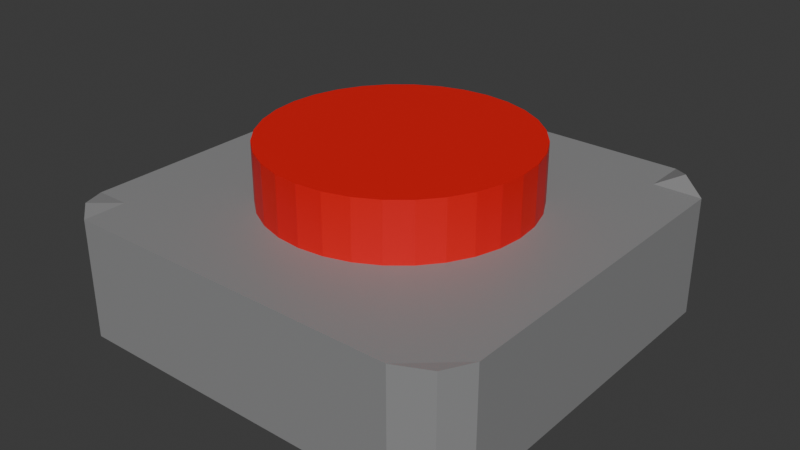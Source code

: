 # Source: lowpoly-button.blend  (saved by Blender 4.1.24; exported with 4.5.12 LTS)
import bpy
from mathutils import Matrix  # noqa: F401  (used for matrix-valued properties, if any)

bpy.ops.wm.read_factory_settings(use_empty=True)
scene = bpy.context.scene
scene.name = 'Scene'

# ---- collections
col_collection = bpy.data.collections.new('Collection'); scene.collection.children.link(col_collection)

# ---- materials (node trees are filled in below, after node groups)
mat_material_003 = bpy.data.materials.new('Material.003')
mat_material_003.use_transparent_shadow = False
mat_material_004 = bpy.data.materials.new('Material.004')
mat_material_004.use_transparent_shadow = False
mat_material_005 = bpy.data.materials.new('Material.005')
mat_material_005.use_transparent_shadow = False

# ---- material node trees
mat_material_003.use_nodes = True; mat_material_003.node_tree.nodes.clear()
_N = mat_material_003.node_tree.nodes; _L = mat_material_003.node_tree.links
n0 = _N.new('ShaderNodeBsdfPrincipled'); n0.name = 'Principled BSDF'; n0.location = (10, 300)
n0.inputs[0].default_value = (0.2712, 0.2721, 0.275, 1.0)
n1 = _N.new('ShaderNodeOutputMaterial'); n1.name = 'Material Output'; n1.location = (300, 300)
_L.new(n0.outputs[0], n1.inputs[0])
n1.is_active_output = True
mat_material_004.use_nodes = True; mat_material_004.node_tree.nodes.clear()
_N = mat_material_004.node_tree.nodes; _L = mat_material_004.node_tree.links
n0 = _N.new('ShaderNodeBsdfPrincipled'); n0.name = 'Principled BSDF'; n0.location = (10, 300)
n0.inputs[0].default_value = (0.8011, 0.003846, 0.005821, 1.0)
n1 = _N.new('ShaderNodeOutputMaterial'); n1.name = 'Material Output'; n1.location = (300, 300)
_L.new(n0.outputs[0], n1.inputs[0])
n1.is_active_output = True
mat_material_005.use_nodes = True; mat_material_005.node_tree.nodes.clear()
_N = mat_material_005.node_tree.nodes; _L = mat_material_005.node_tree.links
n0 = _N.new('ShaderNodeBsdfPrincipled'); n0.name = 'Principled BSDF'; n0.location = (10, 300)
n0.inputs[0].default_value = (0.6334, 0.8005, 0.0, 1.0)
n1 = _N.new('ShaderNodeOutputMaterial'); n1.name = 'Material Output'; n1.location = (300, 300)
_L.new(n0.outputs[0], n1.inputs[0])
n1.is_active_output = True

# ---- world
world_world = bpy.data.worlds.new('World'); scene.world = world_world
world_world.use_nodes = True; world_world.node_tree.nodes.clear()
_N = world_world.node_tree.nodes; _L = world_world.node_tree.links
n0 = _N.new('ShaderNodeOutputWorld'); n0.name = 'World Output'; n0.location = (300, 300)
n1 = _N.new('ShaderNodeBackground'); n1.name = 'Background'; n1.location = (10, 300)
n1.inputs[0].default_value = (0.05088, 0.05088, 0.05088, 1.0)
_L.new(n1.outputs[0], n0.inputs[0])
n0.is_active_output = True
world_world.color = (0.05088, 0.05088, 0.05088)
world_world.use_sun_shadow = False
world_world.sun_shadow_jitter_overblur = 0.0

# ---- meshes
me_cube = bpy.data.meshes.new('Cube')
me_cube.from_pydata([(0.523, 0.5335, 0.1917), (0.523, 0.5335, -0.1442), (0.5597, -0.5595, 0.1708), (0.5597, -0.5595, -0.165), (-0.5452, 0.5869, 0.1713), (-0.5452, 0.5869, -0.1645), (-0.5608, -0.5527, 0.1779), (-0.5492, -0.5635, -0.1497), (-0.503, 0.6, -0.1679), (-0.503, -0.6, 0.1679), (-0.503, -0.6, -0.1679), (-0.503, 0.6, 0.1679), (0.4641, -0.6, -0.1679), (0.4641, 0.6, 0.1679), (0.4641, 0.6, -0.1679), (0.4641, -0.6, 0.1679), (-0.6, 0.4739, -0.1679), (0.6, 0.4739, 0.1679), (-0.6, 0.4739, 0.1679), (0.6, 0.4739, -0.1679), (-0.503, 0.4739, -0.1679), (-0.503, 0.4739, 0.1679), (0.4641, 0.4739, 0.1679), (0.4641, 0.4739, -0.1679), (-0.6, -0.4778, -0.1679), (0.6, -0.4778, 0.1679), (-0.503, -0.4778, -0.1679), (-0.503, -0.4778, 0.1679), (0.4641, -0.4778, 0.1679), (0.4641, -0.4778, -0.1679), (-0.6, -0.4778, 0.1679), (0.6, -0.4778, -0.1679), (0.523, 0.5335, 0.1163), (-0.5608, -0.5527, 0.1026), (0.5597, -0.5595, 0.09555), (-0.5452, 0.5869, 0.09605), (-0.503, 0.6, 0.09262), (-0.503, -0.6, 0.09262), (0.4641, -0.6, 0.09262), (0.4641, 0.6, 0.09262), (0.6, 0.4739, 0.09262), (-0.6, 0.4739, 0.09262), (-0.6, -0.4778, 0.09262), (0.6, -0.4778, 0.09262), (0.523, 0.5335, -0.06845), (0.5597, -0.5595, -0.08925), (-0.5452, 0.5869, -0.08875), (-0.503, 0.6, -0.09217), (-0.503, -0.6, -0.09217), (0.4641, -0.6, -0.09217), (0.4641, 0.6, -0.09217), (0.6, 0.4739, -0.09217), (-0.6, 0.4739, -0.09217), (-0.6, -0.4778, -0.09217), (0.6, -0.4778, -0.09217), (-0.5492, -0.5635, -0.07395)], [], [(27, 30, 6, 9), (37, 9, 6, 33), (41, 18, 4, 35), (29, 31, 3, 12), (43, 25, 2, 34), (39, 13, 0, 32), (35, 4, 11, 36), (24, 26, 10, 7), (38, 15, 9, 37), (28, 27, 9, 15), (25, 28, 15, 2), (34, 2, 15, 38), (36, 11, 13, 39), (26, 29, 12, 10), (8, 14, 23, 20), (0, 13, 22, 17), (13, 11, 21, 22), (5, 8, 20, 16), (32, 0, 17, 40), (14, 1, 19, 23), (42, 30, 18, 41), (11, 4, 18, 21), (33, 6, 30, 42), (20, 23, 29, 26), (17, 22, 28, 25), (22, 21, 27, 28), (16, 20, 26, 24), (40, 17, 25, 43), (23, 19, 31, 29), (21, 18, 30, 27), (51, 40, 43, 54), (55, 33, 42, 53), (53, 42, 41, 52), (44, 32, 40, 51), (47, 36, 39, 50), (45, 34, 38, 49), (49, 38, 37, 48), (46, 35, 36, 47), (50, 39, 32, 44), (54, 43, 34, 45), (52, 41, 35, 46), (48, 37, 33, 55), (10, 48, 55, 7), (16, 52, 46, 5), (31, 54, 45, 3), (14, 50, 44, 1), (5, 46, 47, 8), (12, 49, 48, 10), (3, 45, 49, 12), (8, 47, 50, 14), (1, 44, 51, 19), (24, 53, 52, 16), (7, 55, 53, 24), (19, 51, 54, 31)])
_uv = me_cube.uv_layers.new(name='UVMap')
_uv.uv.foreach_set('vector', [0.8548, 0.7245, 0.875, 0.7245, 0.875, 0.75, 0.8548, 0.75, 0.5689, 0.9798, 0.625, 0.9798, 0.625, 1.0, 0.5689, 1.0, 0.5689, 0.2237, 0.625, 0.2237, 0.625, 0.25, 0.5689, 0.25, 0.3467, 0.7245, 0.375, 0.7245, 0.375, 0.75, 0.3467, 0.75, 0.5689, 0.7245, 0.625, 0.7245, 0.625, 0.75, 0.5689, 0.75, 0.5689, 0.4717, 0.625, 0.4717, 0.625, 0.5, 0.5689, 0.5, 0.5689, 0.25, 0.625, 0.25, 0.625, 0.2702, 0.5689, 0.2702, 0.125, 0.7245, 0.1452, 0.7245, 0.1452, 0.75, 0.125, 0.75, 0.5689, 0.7783, 0.625, 0.7783, 0.625, 0.9798, 0.5689, 0.9798, 0.6533, 0.7245, 0.8548, 0.7245, 0.8548, 0.75, 0.6533, 0.75, 0.625, 0.7245, 0.6533, 0.7245, 0.6533, 0.75, 0.625, 0.75, 0.5689, 0.75, 0.625, 0.75, 0.625, 0.7783, 0.5689, 0.7783, 0.5689, 0.2702, 0.625, 0.2702, 0.625, 0.4717, 0.5689, 0.4717, 0.1452, 0.7245, 0.3467, 0.7245, 0.3467, 0.75, 0.1452, 0.75, 0.1452, 0.5, 0.3467, 0.5, 0.3467, 0.5263, 0.1452, 0.5263, 0.625, 0.5, 0.6533, 0.5, 0.6533, 0.5263, 0.625, 0.5263, 0.6533, 0.5, 0.8548, 0.5, 0.8548, 0.5263, 0.6533, 0.5263, 0.125, 0.5, 0.1452, 0.5, 0.1452, 0.5263, 0.125, 0.5263, 0.5689, 0.5, 0.625, 0.5, 0.625, 0.5263, 0.5689, 0.5263, 0.3467, 0.5, 0.375, 0.5, 0.375, 0.5263, 0.3467, 0.5263, 0.5689, 0.02547, 0.625, 0.02547, 0.625, 0.2237, 0.5689, 0.2237, 0.8548, 0.5, 0.875, 0.5, 0.875, 0.5263, 0.8548, 0.5263, 0.5689, 0.0, 0.625, 0.0, 0.625, 0.02547, 0.5689, 0.02547, 0.1452, 0.5263, 0.3467, 0.5263, 0.3467, 0.7245, 0.1452, 0.7245, 0.625, 0.5263, 0.6533, 0.5263, 0.6533, 0.7245, 0.625, 0.7245, 0.6533, 0.5263, 0.8548, 0.5263, 0.8548, 0.7245, 0.6533, 0.7245, 0.125, 0.5263, 0.1452, 0.5263, 0.1452, 0.7245, 0.125, 0.7245, 0.5689, 0.5263, 0.625, 0.5263, 0.625, 0.7245, 0.5689, 0.7245, 0.3467, 0.5263, 0.375, 0.5263, 0.375, 0.7245, 0.3467, 0.7245, 0.8548, 0.5263, 0.875, 0.5263, 0.875, 0.7245, 0.8548, 0.7245, 0.4314, 0.5263, 0.5689, 0.5263, 0.5689, 0.7245, 0.4314, 0.7245, 0.4314, 0.0, 0.5689, 0.0, 0.5689, 0.02547, 0.4314, 0.02547, 0.4314, 0.02547, 0.5689, 0.02547, 0.5689, 0.2237, 0.4314, 0.2237, 0.4314, 0.5, 0.5689, 0.5, 0.5689, 0.5263, 0.4314, 0.5263, 0.4314, 0.2702, 0.5689, 0.2702, 0.5689, 0.4717, 0.4314, 0.4717, 0.4314, 0.75, 0.5689, 0.75, 0.5689, 0.7783, 0.4314, 0.7783, 0.4314, 0.7783, 0.5689, 0.7783, 0.5689, 0.9798, 0.4314, 0.9798, 0.4314, 0.25, 0.5689, 0.25, 0.5689, 0.2702, 0.4314, 0.2702, 0.4314, 0.4717, 0.5689, 0.4717, 0.5689, 0.5, 0.4314, 0.5, 0.4314, 0.7245, 0.5689, 0.7245, 0.5689, 0.75, 0.4314, 0.75, 0.4314, 0.2237, 0.5689, 0.2237, 0.5689, 0.25, 0.4314, 0.25, 0.4314, 0.9798, 0.5689, 0.9798, 0.5689, 1.0, 0.4314, 1.0, 0.375, 0.9798, 0.4314, 0.9798, 0.4314, 1.0, 0.375, 1.0, 0.375, 0.2237, 0.4314, 0.2237, 0.4314, 0.25, 0.375, 0.25, 0.375, 0.7245, 0.4314, 0.7245, 0.4314, 0.75, 0.375, 0.75, 0.375, 0.4717, 0.4314, 0.4717, 0.4314, 0.5, 0.375, 0.5, 0.375, 0.25, 0.4314, 0.25, 0.4314, 0.2702, 0.375, 0.2702, 0.375, 0.7783, 0.4314, 0.7783, 0.4314, 0.9798, 0.375, 0.9798, 0.375, 0.75, 0.4314, 0.75, 0.4314, 0.7783, 0.375, 0.7783, 0.375, 0.2702, 0.4314, 0.2702, 0.4314, 0.4717, 0.375, 0.4717, 0.375, 0.5, 0.4314, 0.5, 0.4314, 0.5263, 0.375, 0.5263, 0.375, 0.02547, 0.4314, 0.02547, 0.4314, 0.2237, 0.375, 0.2237, 0.375, 0.0, 0.4314, 0.0, 0.4314, 0.02547, 0.375, 0.02547, 0.375, 0.5263, 0.4314, 0.5263, 0.4314, 0.7245, 0.375, 0.7245])
me_cube.materials.append(mat_material_003)
me_cube.use_mirror_vertex_groups = False
me_cube.update()
me_cylinder = bpy.data.meshes.new('Cylinder')
me_cylinder.from_pydata([(7.631e-09, 0.3697, -0.05442), (7.631e-09, 0.3697, 0.3328), (0.07213, 0.3626, -0.05442), (0.07213, 0.3626, 0.3328), (0.1415, 0.3416, -0.05442), (0.1415, 0.3416, 0.3328), (0.2054, 0.3074, -0.05442), (0.2054, 0.3074, 0.3328), (0.2614, 0.2614, -0.05442), (0.2614, 0.2614, 0.3328), (0.3074, 0.2054, -0.05442), (0.3074, 0.2054, 0.3328), (0.3416, 0.1415, -0.05442), (0.3416, 0.1415, 0.3328), (0.3626, 0.07213, -0.05442), (0.3626, 0.07213, 0.3328), (0.3697, 1.174e-09, -0.05442), (0.3697, 1.174e-09, 0.3328), (0.3626, -0.07213, -0.05442), (0.3626, -0.07213, 0.3328), (0.3416, -0.1415, -0.05442), (0.3416, -0.1415, 0.3328), (0.3074, -0.2054, -0.05442), (0.3074, -0.2054, 0.3328), (0.2614, -0.2614, -0.05442), (0.2614, -0.2614, 0.3328), (0.2054, -0.3074, -0.05442), (0.2054, -0.3074, 0.3328), (0.1415, -0.3416, -0.05442), (0.1415, -0.3416, 0.3328), (0.07213, -0.3626, -0.05442), (0.07213, -0.3626, 0.3328), (7.631e-09, -0.3697, -0.05442), (7.631e-09, -0.3697, 0.3328), (-0.07213, -0.3626, -0.05442), (-0.07213, -0.3626, 0.3328), (-0.1415, -0.3416, -0.05442), (-0.1415, -0.3416, 0.3328), (-0.2054, -0.3074, -0.05442), (-0.2054, -0.3074, 0.3328), (-0.2614, -0.2614, -0.05442), (-0.2614, -0.2614, 0.3328), (-0.3074, -0.2054, -0.05442), (-0.3074, -0.2054, 0.3328), (-0.3416, -0.1415, -0.05442), (-0.3416, -0.1415, 0.3328), (-0.3626, -0.07213, -0.05442), (-0.3626, -0.07213, 0.3328), (-0.3697, 1.174e-09, -0.05442), (-0.3697, 1.174e-09, 0.3328), (-0.3626, 0.07213, -0.05442), (-0.3626, 0.07213, 0.3328), (-0.3416, 0.1415, -0.05442), (-0.3416, 0.1415, 0.3328), (-0.3074, 0.2054, -0.05442), (-0.3074, 0.2054, 0.3328), (-0.2614, 0.2614, -0.05442), (-0.2614, 0.2614, 0.3328), (-0.2054, 0.3074, -0.05442), (-0.2054, 0.3074, 0.3328), (-0.1415, 0.3416, -0.05442), (-0.1415, 0.3416, 0.3328), (-0.07213, 0.3626, -0.05442), (-0.07213, 0.3626, 0.3328)], [], [(0, 1, 3, 2), (2, 3, 5, 4), (4, 5, 7, 6), (6, 7, 9, 8), (8, 9, 11, 10), (10, 11, 13, 12), (12, 13, 15, 14), (14, 15, 17, 16), (16, 17, 19, 18), (18, 19, 21, 20), (20, 21, 23, 22), (22, 23, 25, 24), (24, 25, 27, 26), (26, 27, 29, 28), (28, 29, 31, 30), (30, 31, 33, 32), (32, 33, 35, 34), (34, 35, 37, 36), (36, 37, 39, 38), (38, 39, 41, 40), (40, 41, 43, 42), (42, 43, 45, 44), (44, 45, 47, 46), (46, 47, 49, 48), (48, 49, 51, 50), (50, 51, 53, 52), (52, 53, 55, 54), (54, 55, 57, 56), (56, 57, 59, 58), (58, 59, 61, 60), (3, 1, 63, 61, 59, 57, 55, 53, 51, 49, 47, 45, 43, 41, 39, 37, 35, 33, 31, 29, 27, 25, 23, 21, 19, 17, 15, 13, 11, 9, 7, 5), (60, 61, 63, 62), (62, 63, 1, 0), (0, 2, 4, 6, 8, 10, 12, 14, 16, 18, 20, 22, 24, 26, 28, 30, 32, 34, 36, 38, 40, 42, 44, 46, 48, 50, 52, 54, 56, 58, 60, 62)])
_uv = me_cylinder.uv_layers.new(name='UVMap')
_uv.uv.foreach_set('vector', [1.0, 0.5, 1.0, 1.0, 0.9688, 1.0, 0.9688, 0.5, 0.9688, 0.5, 0.9688, 1.0, 0.9375, 1.0, 0.9375, 0.5, 0.9375, 0.5, 0.9375, 1.0, 0.9062, 1.0, 0.9062, 0.5, 0.9062, 0.5, 0.9062, 1.0, 0.875, 1.0, 0.875, 0.5, 0.875, 0.5, 0.875, 1.0, 0.8438, 1.0, 0.8438, 0.5, 0.8438, 0.5, 0.8438, 1.0, 0.8125, 1.0, 0.8125, 0.5, 0.8125, 0.5, 0.8125, 1.0, 0.7812, 1.0, 0.7812, 0.5, 0.7812, 0.5, 0.7812, 1.0, 0.75, 1.0, 0.75, 0.5, 0.75, 0.5, 0.75, 1.0, 0.7188, 1.0, 0.7188, 0.5, 0.7188, 0.5, 0.7188, 1.0, 0.6875, 1.0, 0.6875, 0.5, 0.6875, 0.5, 0.6875, 1.0, 0.6562, 1.0, 0.6562, 0.5, 0.6562, 0.5, 0.6562, 1.0, 0.625, 1.0, 0.625, 0.5, 0.625, 0.5, 0.625, 1.0, 0.5938, 1.0, 0.5938, 0.5, 0.5938, 0.5, 0.5938, 1.0, 0.5625, 1.0, 0.5625, 0.5, 0.5625, 0.5, 0.5625, 1.0, 0.5312, 1.0, 0.5312, 0.5, 0.5312, 0.5, 0.5312, 1.0, 0.5, 1.0, 0.5, 0.5, 0.5, 0.5, 0.5, 1.0, 0.4688, 1.0, 0.4688, 0.5, 0.4688, 0.5, 0.4688, 1.0, 0.4375, 1.0, 0.4375, 0.5, 0.4375, 0.5, 0.4375, 1.0, 0.4062, 1.0, 0.4062, 0.5, 0.4062, 0.5, 0.4062, 1.0, 0.375, 1.0, 0.375, 0.5, 0.375, 0.5, 0.375, 1.0, 0.3438, 1.0, 0.3438, 0.5, 0.3438, 0.5, 0.3438, 1.0, 0.3125, 1.0, 0.3125, 0.5, 0.3125, 0.5, 0.3125, 1.0, 0.2812, 1.0, 0.2812, 0.5, 0.2812, 0.5, 0.2812, 1.0, 0.25, 1.0, 0.25, 0.5, 0.25, 0.5, 0.25, 1.0, 0.2188, 1.0, 0.2188, 0.5, 0.2188, 0.5, 0.2188, 1.0, 0.1875, 1.0, 0.1875, 0.5, 0.1875, 0.5, 0.1875, 1.0, 0.1562, 1.0, 0.1562, 0.5, 0.1562, 0.5, 0.1562, 1.0, 0.125, 1.0, 0.125, 0.5, 0.125, 0.5, 0.125, 1.0, 0.09375, 1.0, 0.09375, 0.5, 0.09375, 0.5, 0.09375, 1.0, 0.0625, 1.0, 0.0625, 0.5, 0.2968, 0.4854, 0.25, 0.49, 0.2032, 0.4854, 0.1582, 0.4717, 0.1167, 0.4496, 0.08029, 0.4197, 0.05045, 0.3833, 0.02827, 0.3418, 0.01461, 0.2968, 0.01, 0.25, 0.01461, 0.2032, 0.02827, 0.1582, 0.05045, 0.1167, 0.08029, 0.08029, 0.1167, 0.05045, 0.1582, 0.02827, 0.2032, 0.01461, 0.25, 0.01, 0.2968, 0.01461, 0.3418, 0.02827, 0.3833, 0.05045, 0.4197, 0.08029, 0.4496, 0.1167, 0.4717, 0.1582, 0.4854, 0.2032, 0.49, 0.25, 0.4854, 0.2968, 0.4717, 0.3418, 0.4496, 0.3833, 0.4197, 0.4197, 0.3833, 0.4496, 0.3418, 0.4717, 0.0625, 0.5, 0.0625, 1.0, 0.03125, 1.0, 0.03125, 0.5, 0.03125, 0.5, 0.03125, 1.0, 0.0, 1.0, 0.0, 0.5, 0.75, 0.49, 0.7968, 0.4854, 0.8418, 0.4717, 0.8833, 0.4496, 0.9197, 0.4197, 0.9496, 0.3833, 0.9717, 0.3418, 0.9854, 0.2968, 0.99, 0.25, 0.9854, 0.2032, 0.9717, 0.1582, 0.9496, 0.1167, 0.9197, 0.08029, 0.8833, 0.05045, 0.8418, 0.02827, 0.7968, 0.01461, 0.75, 0.01, 0.7032, 0.01461, 0.6582, 0.02827, 0.6167, 0.05045, 0.5803, 0.08029, 0.5504, 0.1167, 0.5283, 0.1582, 0.5146, 0.2032, 0.51, 0.25, 0.5146, 0.2968, 0.5283, 0.3418, 0.5504, 0.3833, 0.5803, 0.4197, 0.6167, 0.4496, 0.6582, 0.4717, 0.7032, 0.4854])
me_cylinder.materials.append(mat_material_004)
me_cylinder.materials.append(mat_material_005)
me_cylinder.update()

# ---- objects
ob_cube = bpy.data.objects.new('Cube', me_cube)
ob_cylinder = bpy.data.objects.new('Cylinder', me_cylinder)

# ---- transforms, parenting, visibility, modifiers, constraints
ob_cube.location = (0.0, 0.0, 0.0)
ob_cube.lock_rotations_4d = False
ob_cube.empty_display_type = 'ARROWS'
ob_cube.lineart.crease_threshold = 0.0
ob_cylinder.location = (0.0, 0.0, 0.0)

# ---- collection membership
col_collection.objects.link(ob_cube)
col_collection.objects.link(ob_cylinder)

# ---- scene / render settings (as saved in the file)
scene.frame_start = 1; scene.frame_end = 250; scene.frame_set(1)
scene.render.engine = 'BLENDER_EEVEE_NEXT'
scene.cycles.sampling_pattern = 'TABULATED_SOBOL'
scene.eevee.ray_tracing_options.trace_max_roughness = 0.0
bpy.context.view_layer.update()

# ---- added for rendering (the .blend has no active camera and no usable light): camera, sun
cam_auto = bpy.data.cameras.new('AutoCamera')
cam_auto.lens = 50.0
cam_auto.sensor_width = 36.0
cam_auto.clip_end = 1000.0
ob_auto_camera = bpy.data.objects.new('AutoCamera', cam_auto)
scene.collection.objects.link(ob_auto_camera)
ob_auto_camera.location = (1.63708, -1.96449, 1.39209)
ob_auto_camera.rotation_euler = (1.09748, -7.21219e-08, 0.694738)
scene.camera = ob_auto_camera
light_auto_sun = bpy.data.lights.new('AutoSun', 'SUN')
light_auto_sun.energy = 3.0
light_auto_sun.angle = 0.0523599
ob_auto_sun = bpy.data.objects.new('AutoSun', light_auto_sun)
scene.collection.objects.link(ob_auto_sun)
ob_auto_sun.rotation_euler = (0.872665, 0.174533, 0.523599)
bpy.context.view_layer.update()
